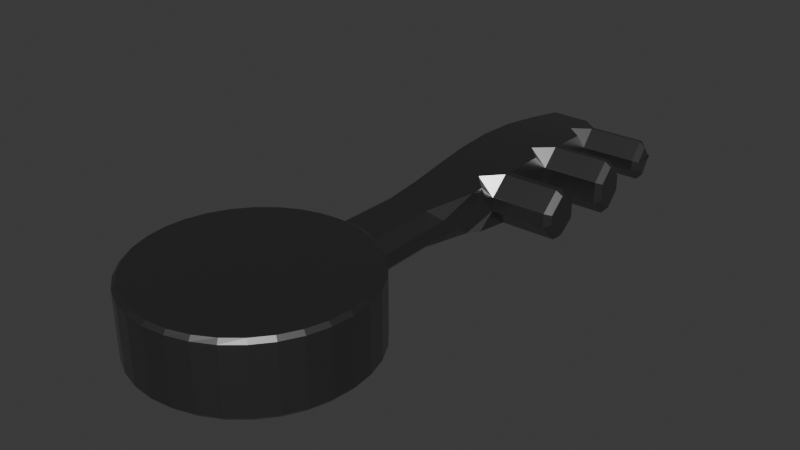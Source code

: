 # Source: key.blend  (saved by Blender 4.3.34; exported with 4.5.12 LTS)
import bpy
from mathutils import Matrix  # noqa: F401  (used for matrix-valued properties, if any)

bpy.ops.wm.read_factory_settings(use_empty=True)
scene = bpy.context.scene
scene.name = 'Scene'

# ---- collections
col_collection = bpy.data.collections.new('Collection'); scene.collection.children.link(col_collection)

# ---- materials (node trees are filled in below, after node groups)
mat_material = bpy.data.materials.new('Material')
mat_material.alpha_threshold = 0.0
mat_material.roughness = 0.5
mat_material.line_color = (0.0, 0.0, 0.0, 1.0)

# ---- material node trees
mat_material.use_nodes = True; mat_material.node_tree.nodes.clear()
_N = mat_material.node_tree.nodes; _L = mat_material.node_tree.links
n0 = _N.new('ShaderNodeOutputMaterial'); n0.name = 'Material Output'; n0.location = (300, 300)
n1 = _N.new('ShaderNodeBsdfPrincipled'); n1.name = 'Principled BSDF'; n1.location = (10, 300)
n1.inputs[0].default_value = (0.2839, 0.2839, 0.2839, 1.0)
n1.inputs[1].default_value = 1.0
n1.inputs[2].default_value = 0.3455
n1.inputs[3].default_value = 1.45
_L.new(n1.outputs[0], n0.inputs[0])
n0.is_active_output = True

# ---- world
world_world = bpy.data.worlds.new('World'); scene.world = world_world
world_world.use_nodes = True; world_world.node_tree.nodes.clear()
_N = world_world.node_tree.nodes; _L = world_world.node_tree.links
n0 = _N.new('ShaderNodeOutputWorld'); n0.name = 'World Output'; n0.location = (300, 300)
n1 = _N.new('ShaderNodeBackground'); n1.name = 'Background'; n1.location = (10, 300)
n1.inputs[0].default_value = (0.05088, 0.05088, 0.05088, 1.0)
_L.new(n1.outputs[0], n0.inputs[0])
n0.is_active_output = True
world_world.color = (0.05088, 0.05088, 0.05088)
world_world.sun_shadow_jitter_overblur = 0.0

# ---- meshes
me_cube = bpy.data.meshes.new('Cube')
me_cube.from_pydata([(0.1057, 0.4529, 0.05586), (0.1, 0.5, 0.002472), (0.05247, 0.5, 0.05), (0.1131, 0.3921, 0.01589), (0.1074, 0.4392, 0.05757), (0.06553, 0.3921, 0.06342), (0.1171, 0.345, 0.068), (0.1235, 0.2347, 0.07582), (0.1226, 0.2822, 0.02658), (0.1185, 0.3293, 0.06953), (0.07505, 0.2822, 0.07411), (0.1248, 0.17, 0.03062), (0.1239, 0.2175, 0.07644), (0.0773, 0.17, 0.07814), (0.1228, 0.1226, 0.07689), (0.1162, 0.009196, 0.07186), (0.12, 0.0567, 0.02763), (0.122, 0.1042, 0.07641), (0.07247, 0.0567, 0.07516), (0.1108, -0.05652, 0.01976), (0.1147, -0.009019, 0.07059), (0.06331, -0.05652, 0.06729), (0.1069, -0.1037, 0.06339), (0.1147, -0.009019, -0.07059), (0.1108, -0.05652, -0.01976), (0.1069, -0.1037, -0.06339), (0.06331, -0.05652, -0.06729), (0.12, 0.0567, -0.02763), (0.1162, 0.009196, -0.07186), (0.07247, 0.0567, -0.07516), (0.122, 0.1042, -0.07641), (0.1239, 0.2175, -0.07644), (0.1248, 0.17, -0.03062), (0.1228, 0.1226, -0.07689), (0.0773, 0.17, -0.07814), (0.1226, 0.2822, -0.02658), (0.1235, 0.2347, -0.07582), (0.07505, 0.2822, -0.07411), (0.1185, 0.3293, -0.06953), (0.1074, 0.4392, -0.05757), (0.1131, 0.3921, -0.01589), (0.1171, 0.345, -0.068), (0.06553, 0.3921, -0.06342), (0.1, 0.5, -0.002472), (0.1057, 0.4529, -0.05586), (0.05247, 0.5, -0.05), (-0.05558, 0.5, -0.05), (-0.1053, 0.456, -0.01102), (-0.05562, -0.5, 0.05), (-0.1, -0.5, 0.005615), (-0.1106, -0.5237, 0.0859), (-0.07253, -0.5105, 0.08312), (-0.06054, -0.504, 0.06973), (-0.1, -0.5, -0.005615), (-0.05562, -0.5, -0.05), (-0.06054, -0.504, -0.06973), (-0.07253, -0.5105, -0.08312), (-0.1106, -0.5237, -0.0859), (-0.1131, 0.3921, -0.01898), (-0.06864, 0.3921, -0.06342), (-0.07816, 0.2822, -0.07411), (-0.1226, 0.2822, -0.02968), (-0.08043, 0.17, -0.07814), (-0.1248, 0.17, -0.03373), (-0.0756, 0.0567, -0.07516), (-0.12, 0.0567, -0.03075), (-0.06644, -0.05652, -0.06729), (-0.1108, -0.05652, -0.02289), (-0.057, -0.1687, -0.05801), (-0.1014, -0.1687, -0.01362), (-0.09549, -0.2796, -0.006479), (-0.05111, -0.2796, -0.05087), (-0.05111, -0.2796, 0.05087), (-0.09549, -0.2796, 0.006479), (-0.057, -0.1687, 0.05801), (-0.1014, -0.1687, 0.01362), (-0.06644, -0.05652, 0.06729), (-0.1108, -0.05652, 0.02289), (-0.0756, 0.0567, 0.07516), (-0.12, 0.0567, 0.03075), (-0.08043, 0.17, 0.07814), (-0.1248, 0.17, 0.03373), (-0.07816, 0.2822, 0.07411), (-0.1226, 0.2822, 0.02968), (-0.06864, 0.3921, 0.06342), (-0.1131, 0.3921, 0.01898), (-0.05558, 0.5, 0.05), (-0.1053, 0.456, 0.01102), (0.0, -0.5201, 0.1), (-2.241e-10, -0.5082, 0.09068), (0.05658, -0.5257, 0.1), (0.06596, -0.513, 0.09103), (0.111, -0.5422, 0.1), (0.09286, -0.5208, 0.09029), (0.1611, -0.569, 0.1), (0.1667, -0.5607, 0.09006), (0.2051, -0.6051, 0.1), (0.2121, -0.598, 0.09006), (0.2411, -0.649, 0.1), (0.2494, -0.6435, 0.09006), (0.2679, -0.6991, 0.1), (0.2772, -0.6953, 0.09006), (0.2844, -0.7536, 0.1), (0.2942, -0.7516, 0.09006), (0.29, -0.8101, 0.1), (0.3, -0.8101, 0.09006), (0.2844, -0.8667, 0.1), (0.2942, -0.8687, 0.09006), (0.2679, -0.9211, 0.1), (0.2772, -0.9249, 0.09006), (0.2411, -0.9713, 0.1), (0.2494, -0.9768, 0.09006), (0.2051, -1.015, 0.1), (0.2121, -1.022, 0.09006), (0.1611, -1.051, 0.1), (0.1667, -1.06, 0.09006), (0.111, -1.078, 0.1), (0.1148, -1.087, 0.09006), (0.05658, -1.095, 0.1), (0.05853, -1.104, 0.09006), (0.0, -1.1, 0.1), (0.0, -1.11, 0.09006), (-0.05658, -1.095, 0.1), (-0.05853, -1.104, 0.09006), (-0.111, -1.078, 0.1), (-0.1148, -1.087, 0.09006), (-0.1611, -1.051, 0.1), (-0.1667, -1.06, 0.09006), (-0.2051, -1.015, 0.1), (-0.2121, -1.022, 0.09006), (-0.2411, -0.9713, 0.1), (-0.2494, -0.9768, 0.09006), (-0.2679, -0.9211, 0.1), (-0.2772, -0.9249, 0.09006), (-0.2844, -0.8667, 0.1), (-0.2942, -0.8687, 0.09006), (-0.29, -0.8101, 0.1), (-0.3, -0.8101, 0.09006), (-0.2844, -0.7536, 0.1), (-0.2942, -0.7516, 0.09006), (-0.2679, -0.6991, 0.1), (-0.2772, -0.6953, 0.09006), (-0.2411, -0.649, 0.1), (-0.2494, -0.6435, 0.09006), (-0.2051, -0.6051, 0.1), (-0.2121, -0.598, 0.09006), (-0.1611, -0.569, 0.1), (-0.1667, -0.5607, 0.09006), (-0.111, -0.5422, 0.1), (-0.09274, -0.5212, 0.09104), (-0.05658, -0.5257, 0.1), (-0.06596, -0.513, 0.09103), (0.0, -0.5243, -0.1), (-1.541e-10, -0.5075, -0.0868), (0.06906, -0.5119, -0.0873), (0.05577, -0.5298, -0.1), (0.0837, -0.5163, -0.08731), (0.1094, -0.546, -0.1), (0.1667, -0.5607, -0.08592), (0.1588, -0.5725, -0.1), (0.2121, -0.598, -0.08592), (0.2021, -0.608, -0.1), (0.2494, -0.6435, -0.08592), (0.2377, -0.6513, -0.1), (0.2772, -0.6953, -0.08592), (0.2641, -0.7007, -0.1), (0.2942, -0.7516, -0.08592), (0.2804, -0.7544, -0.1), (0.3, -0.8101, -0.08592), (0.2859, -0.8101, -0.1), (0.2942, -0.8687, -0.08592), (0.2804, -0.8659, -0.1), (0.2772, -0.9249, -0.08592), (0.2641, -0.9195, -0.1), (0.2494, -0.9768, -0.08592), (0.2377, -0.9689, -0.1), (0.2121, -1.022, -0.08592), (0.2021, -1.012, -0.1), (0.1667, -1.06, -0.08592), (0.1588, -1.048, -0.1), (0.1148, -1.087, -0.08592), (0.1094, -1.074, -0.1), (0.05853, -1.104, -0.08592), (0.05577, -1.09, -0.1), (0.0, -1.11, -0.08592), (0.0, -1.096, -0.1), (-0.05853, -1.104, -0.08592), (-0.05577, -1.09, -0.1), (-0.1148, -1.087, -0.08592), (-0.1094, -1.074, -0.1), (-0.1667, -1.06, -0.08592), (-0.1588, -1.048, -0.1), (-0.2121, -1.022, -0.08592), (-0.2021, -1.012, -0.1), (-0.2494, -0.9768, -0.08592), (-0.2377, -0.9689, -0.1), (-0.2772, -0.9249, -0.08592), (-0.2641, -0.9195, -0.1), (-0.2942, -0.8687, -0.08592), (-0.2804, -0.8659, -0.1), (-0.3, -0.8101, -0.08592), (-0.2859, -0.8101, -0.1), (-0.2942, -0.7516, -0.08592), (-0.2804, -0.7544, -0.1), (-0.2772, -0.6953, -0.08592), (-0.2641, -0.7007, -0.1), (-0.2494, -0.6435, -0.08592), (-0.2377, -0.6513, -0.1), (-0.2121, -0.598, -0.08592), (-0.2021, -0.608, -0.1), (-0.1667, -0.5607, -0.08592), (-0.1588, -0.5725, -0.1), (-0.08372, -0.5157, -0.08624), (-0.1094, -0.546, -0.1), (-0.06906, -0.5119, -0.0873), (-0.05577, -0.5298, -0.1), (0.1, -0.5, 0.01942), (0.06939, -0.5, 0.05), (0.07175, -0.5023, 0.06149), (0.08104, -0.5073, 0.07286), (0.09524, -0.5138, 0.07685), (0.06939, -0.5, -0.05), (0.1, -0.5, -0.01942), (0.08863, -0.5114, -0.07602), (0.08104, -0.5073, -0.07286), (0.07137, -0.5021, -0.06054), (0.09977, -0.1992, 0.0254), (0.1039, -0.1387, 0.06009), (0.09612, -0.3102, 0.02016), (0.09712, -0.249, 0.02219), (0.06488, -0.2796, 0.05087), (0.06488, -0.2796, -0.05087), (0.09712, -0.249, -0.02219), (0.09612, -0.3102, -0.02016), (0.08823, -0.1374, -0.0606), (0.09977, -0.1992, -0.0254), (0.2722, 0.4887, -0.003161), (0.2556, 0.5031, 0.002472), (0.277, 0.449, 0.04183), (0.2613, 0.456, 0.05586), (0.2772, 0.4474, 0.04204), (0.263, 0.4423, 0.05757), (0.2817, 0.4103, 0.009187), (0.2687, 0.3952, 0.01589), (0.2933, 0.2708, 0.0206), (0.2782, 0.2853, 0.02658), (0.2941, 0.2316, 0.06122), (0.2792, 0.2378, 0.07582), (0.2942, 0.2267, 0.06139), (0.2795, 0.2206, 0.07644), (0.295, 0.1883, 0.02432), (0.2805, 0.1732, 0.03062), (0.2893, 0.04532, 0.02116), (0.2756, 0.0598, 0.02763), (0.2862, 0.007239, 0.05662), (0.2717, 0.0123, 0.07186), (0.2857, 0.001198, 0.0562), (0.2703, -0.00591, 0.07059), (0.2825, -0.03834, 0.0139), (0.2664, -0.05341, 0.01976), (0.2825, -0.03834, -0.0139), (0.2664, -0.05341, -0.01976), (0.2857, 0.001198, -0.0562), (0.2703, -0.00591, -0.07059), (0.2862, 0.007239, -0.05662), (0.2717, 0.0123, -0.07186), (0.2893, 0.04532, -0.02116), (0.2756, 0.0598, -0.02763), (0.295, 0.1883, -0.02432), (0.2805, 0.1732, -0.03062), (0.2942, 0.2267, -0.06139), (0.2795, 0.2206, -0.07644), (0.2941, 0.2316, -0.06122), (0.2792, 0.2378, -0.07582), (0.2933, 0.2708, -0.0206), (0.2782, 0.2853, -0.02658), (0.2817, 0.4103, -0.009187), (0.2687, 0.3952, -0.01589), (0.2772, 0.4474, -0.04204), (0.263, 0.4423, -0.05757), (0.277, 0.449, -0.04183), (0.2613, 0.456, -0.05586), (0.2722, 0.4887, 0.003161), (0.2556, 0.5031, -0.002472)], [], [(216, 220, 93, 156, 223, 222), (51, 50, 149, 151), (227, 74, 72, 230), (230, 72, 48, 217), (0, 2, 86, 84, 5, 4), (91, 93, 220, 219), (219, 218, 89, 91), (160, 97, 99, 162), (162, 99, 101, 164), (164, 101, 103, 166), (166, 103, 105, 168), (168, 105, 107, 170), (170, 107, 109, 172), (172, 109, 111, 174), (174, 111, 113, 176), (176, 113, 115, 178), (178, 115, 117, 180), (180, 117, 119, 182), (182, 119, 121, 184), (184, 121, 123, 186), (186, 123, 125, 188), (188, 125, 127, 190), (190, 127, 129, 192), (192, 129, 131, 194), (194, 131, 133, 196), (196, 133, 135, 198), (198, 135, 137, 200), (200, 137, 139, 202), (53, 57, 212, 149, 50, 49), (202, 139, 141, 204), (153, 214, 56, 55), (204, 141, 143, 206), (153, 225, 224, 154), (206, 143, 145, 208), (61, 83, 85, 58), (208, 145, 147, 210), (156, 93, 95, 158), (210, 147, 149, 212), (233, 228, 216, 222), (212, 57, 56, 214), (158, 95, 97, 160), (151, 89, 52, 51), (55, 54, 221, 225, 153), (71, 231, 221, 54), (156, 154, 224, 223), (53, 49, 73, 70), (7, 247, 245, 8), (15, 18, 78, 76, 21, 20), (15, 255, 253, 16), (63, 81, 83, 61), (23, 263, 261, 24), (25, 24, 19, 22, 227, 234), (0, 4, 241, 239), (43, 283, 281, 44), (35, 275, 273, 36), (65, 79, 81, 63), (64, 29, 28, 23, 26, 66), (265, 28, 27, 267), (235, 226, 229, 232), (89, 218, 217, 48, 52), (66, 26, 25, 234, 68), (70, 73, 75, 69), (62, 34, 33, 30, 29, 64), (60, 37, 36, 31, 34, 62), (59, 42, 41, 38, 37, 60), (46, 45, 44, 39, 42, 59), (280, 282, 236, 238, 240, 242, 276, 278), (41, 40, 3, 6, 9, 8, 35, 38), (272, 274, 244, 246, 248, 250, 268, 270), (33, 32, 11, 14, 17, 16, 27, 30), (264, 266, 252, 254, 256, 258, 260, 262), (22, 21, 76, 74, 227), (68, 234, 231, 71), (7, 12, 249, 247), (15, 20, 257, 255), (11, 251, 249, 12), (14, 13, 80, 78, 18, 17), (69, 75, 77, 67), (67, 77, 79, 65), (7, 10, 82, 80, 13, 12), (46, 86, 2, 1, 43, 45), (6, 5, 84, 82, 10, 9), (19, 259, 257, 20), (3, 243, 241, 4), (0, 1, 2), (3, 4, 5, 6), (7, 8, 9, 10), (11, 12, 13, 14), (15, 16, 17, 18), (19, 20, 21, 22), (23, 24, 25, 26), (27, 28, 29, 30), (31, 32, 33, 34), (35, 36, 37, 38), (39, 40, 41, 42), (43, 44, 45), (39, 279, 277, 40), (31, 36, 273, 271), (27, 16, 253, 267), (269, 32, 31, 271), (3, 40, 277, 243), (43, 1, 237, 283), (39, 44, 281, 279), (19, 24, 261, 259), (23, 28, 265, 263), (35, 8, 245, 275), (11, 32, 269, 251), (48, 49, 50, 51, 52), (53, 54, 55, 56, 57), (71, 54, 53, 70), (59, 60, 61, 58), (60, 62, 63, 61), (62, 64, 65, 63), (64, 66, 67, 65), (66, 68, 69, 67), (68, 71, 70, 69), (48, 72, 73, 49), (72, 74, 75, 73), (74, 76, 77, 75), (76, 78, 79, 77), (78, 80, 81, 79), (80, 82, 83, 81), (82, 84, 85, 83), (84, 86, 87, 85), (86, 46, 47, 87), (46, 59, 58, 47), (58, 85, 87, 47), (91, 89, 88, 90), (93, 91, 90, 92), (95, 93, 92, 94), (97, 95, 94, 96), (99, 97, 96, 98), (101, 99, 98, 100), (103, 101, 100, 102), (105, 103, 102, 104), (107, 105, 104, 106), (109, 107, 106, 108), (111, 109, 108, 110), (113, 111, 110, 112), (115, 113, 112, 114), (117, 115, 114, 116), (119, 117, 116, 118), (121, 119, 118, 120), (123, 121, 120, 122), (125, 123, 122, 124), (127, 125, 124, 126), (129, 127, 126, 128), (131, 129, 128, 130), (133, 131, 130, 132), (135, 133, 132, 134), (137, 135, 134, 136), (139, 137, 136, 138), (141, 139, 138, 140), (143, 141, 140, 142), (145, 143, 142, 144), (147, 145, 144, 146), (149, 147, 146, 148), (151, 149, 148, 150), (89, 151, 150, 88), (90, 88, 150, 148, 146, 144, 142, 140, 138, 136, 134, 132, 130, 128, 126, 124, 122, 120, 118, 116, 114, 112, 110, 108, 106, 104, 102, 100, 98, 96, 94, 92), (153, 154, 155, 152), (154, 156, 157, 155), (156, 158, 159, 157), (158, 160, 161, 159), (160, 162, 163, 161), (162, 164, 165, 163), (164, 166, 167, 165), (166, 168, 169, 167), (168, 170, 171, 169), (170, 172, 173, 171), (172, 174, 175, 173), (174, 176, 177, 175), (176, 178, 179, 177), (178, 180, 181, 179), (180, 182, 183, 181), (182, 184, 185, 183), (184, 186, 187, 185), (186, 188, 189, 187), (188, 190, 191, 189), (190, 192, 193, 191), (192, 194, 195, 193), (194, 196, 197, 195), (196, 198, 199, 197), (198, 200, 201, 199), (200, 202, 203, 201), (202, 204, 205, 203), (204, 206, 207, 205), (206, 208, 209, 207), (208, 210, 211, 209), (210, 212, 213, 211), (212, 214, 215, 213), (214, 153, 152, 215), (152, 155, 157, 159, 161, 163, 165, 167, 169, 171, 173, 175, 177, 179, 181, 183, 185, 187, 189, 191, 193, 195, 197, 199, 201, 203, 205, 207, 209, 211, 213, 215), (216, 217, 218, 219, 220), (221, 222, 223, 224, 225), (228, 229, 230), (231, 232, 233), (230, 217, 216, 228), (227, 230, 229, 226), (221, 231, 233, 222), (231, 234, 235, 232), (226, 235, 234, 227), (228, 233, 232, 229), (221, 222, 216, 217, 48, 49, 53, 54), (274, 272, 273, 275), (270, 268, 269, 271), (254, 252, 253, 255), (266, 264, 265, 267), (242, 240, 241, 243), (238, 236, 237, 239), (278, 276, 277, 279), (258, 256, 257, 259), (262, 260, 261, 263), (246, 244, 245, 247), (282, 280, 281, 283), (250, 248, 249, 251), (236, 282, 283, 237), (240, 238, 239, 241), (276, 242, 243, 277), (248, 246, 247, 249), (244, 274, 275, 245), (268, 250, 251, 269), (256, 254, 255, 257), (252, 266, 267, 253), (260, 258, 259, 261), (264, 262, 263, 265), (272, 270, 271, 273), (280, 278, 279, 281), (237, 1, 0, 239)])
_uv = me_cube.uv_layers.new(name='UVMap')
_uv.uv.foreach_set('vector', [0.3264, 0.9305, 0.3625, 0.9385, 0.371, 0.9427, 0.2602, 0.9427, 0.2671, 0.9393, 0.3022, 0.9311, 0.6274, 0.9761, 0.624, 1.0, 0.6216, 0.9886, 0.6227, 0.9717, 0.399, 0.2242, 0.2984, 0.2066, 0.3014, 0.1379, 0.3738, 0.1372, 0.3738, 0.1372, 0.3014, 0.1379, 0.2972, 0.0007707, 0.3753, 1.304e-08, 0.4038, 0.5926, 0.3708, 0.6225, 0.3034, 0.6232, 0.2945, 0.5555, 0.3783, 0.5546, 0.4047, 0.584, 0.6284, 0.8896, 0.63, 0.8731, 0.6385, 0.872, 0.6404, 0.8809, 0.6404, 0.8809, 0.6471, 0.887, 0.6258, 0.9306, 0.6284, 0.8896, 0.1151, 0.892, 0.005221, 0.8919, 0.00569, 0.8647, 0.1156, 0.8648, 0.1156, 0.8648, 0.00569, 0.8647, 0.006059, 0.8332, 0.1159, 0.8332, 0.1159, 0.8332, 0.006059, 0.8332, 0.006313, 0.7986, 0.1162, 0.7987, 0.1162, 0.7987, 0.006313, 0.7986, 0.006442, 0.7622, 0.1163, 0.7623, 0.1163, 0.7623, 0.006442, 0.7622, 0.006442, 0.7256, 0.1163, 0.7257, 0.1163, 0.7257, 0.006442, 0.7256, 0.006313, 0.6899, 0.1162, 0.69, 0.1162, 0.69, 0.006313, 0.6899, 0.006059, 0.6568, 0.1159, 0.6569, 0.1159, 0.6569, 0.006059, 0.6568, 0.00569, 0.6273, 0.1156, 0.6274, 0.3798, 0.6232, 0.4897, 0.6232, 0.4897, 0.6508, 0.3798, 0.6508, 0.3798, 0.6508, 0.4897, 0.6508, 0.4897, 0.6827, 0.3798, 0.6827, 0.3798, 0.6827, 0.4897, 0.6827, 0.4897, 0.7175, 0.3798, 0.7175, 0.3798, 0.7175, 0.4897, 0.7175, 0.4897, 0.7539, 0.3798, 0.7539, 0.3798, 0.7539, 0.4897, 0.7539, 0.4897, 0.7905, 0.3798, 0.7905, 0.3798, 0.7905, 0.4897, 0.7905, 0.4897, 0.826, 0.3798, 0.826, 0.3798, 0.826, 0.4897, 0.826, 0.4897, 0.8589, 0.3798, 0.8589, 0.3798, 0.8589, 0.4897, 0.8589, 0.4897, 0.888, 0.3798, 0.888, 0.2324, 0.892, 0.1225, 0.892, 0.1225, 0.8645, 0.2324, 0.8645, 0.2324, 0.8645, 0.1225, 0.8645, 0.1225, 0.8328, 0.2324, 0.8328, 0.2324, 0.8328, 0.1225, 0.8328, 0.1225, 0.798, 0.2324, 0.798, 0.2324, 0.798, 0.1225, 0.798, 0.1225, 0.7616, 0.2324, 0.7616, 0.2324, 0.7616, 0.1225, 0.7616, 0.1225, 0.725, 0.2324, 0.725, 0.5612, 0.8658, 0.5111, 0.872, 0.5109, 0.8554, 0.6216, 0.8609, 0.6184, 0.872, 0.5682, 0.8658, 0.2324, 0.725, 0.1225, 0.725, 0.1225, 0.6895, 0.2324, 0.6895, 0.9519, 0.9222, 0.9486, 0.8791, 0.9511, 0.8768, 0.9599, 0.8838, 0.2324, 0.6895, 0.1225, 0.6895, 0.1225, 0.6565, 0.2324, 0.6565, 0.9519, 0.9222, 0.9713, 0.9656, 0.964, 0.972, 0.9545, 0.9651, 0.2324, 0.6565, 0.1225, 0.6565, 0.1225, 0.6273, 0.2324, 0.6273, 0.9529, 0.137, 0.9158, 0.1361, 0.9243, 0.06744, 0.948, 0.06806, 0.7181, 0.8515, 0.7181, 0.7416, 0.7473, 0.7416, 0.7473, 0.8515, 0.8, 0.8519, 0.8056, 0.741, 0.8509, 0.7412, 0.8509, 0.8511, 0.7473, 0.8515, 0.7473, 0.7416, 0.7943, 0.741, 0.8, 0.8517, 0.2992, 0.8128, 0.3243, 0.8122, 0.3264, 0.9305, 0.3022, 0.9311, 0.9486, 0.8698, 0.9477, 0.8529, 0.9511, 0.8768, 0.9486, 0.8791, 0.8509, 0.8511, 0.8509, 0.7412, 0.8784, 0.7412, 0.8784, 0.851, 0.6227, 0.9717, 0.6258, 0.9306, 0.6363, 0.9691, 0.6274, 0.9761, 0.9599, 0.8838, 0.9724, 0.8861, 0.9778, 0.9639, 0.9713, 0.9656, 0.9519, 0.9222, 0.0563, 0.4888, 0.1287, 0.4862, 0.1365, 0.6236, 0.05852, 0.6265, 0.9551, 0.9741, 0.9545, 0.9651, 0.964, 0.972, 0.9624, 0.9768, 0.925, 0.6241, 0.9179, 0.6239, 0.921, 0.4863, 0.9291, 0.4865, 0.4136, 0.4557, 0.5108, 0.4567, 0.5105, 0.4887, 0.4133, 0.4877, 0.4076, 0.3156, 0.3806, 0.3452, 0.2881, 0.3461, 0.2932, 0.276, 0.3742, 0.2752, 0.4065, 0.3043, 0.4076, 0.3156, 0.5047, 0.3165, 0.5075, 0.3483, 0.4103, 0.3473, 0.9535, 0.2071, 0.9114, 0.206, 0.9158, 0.1361, 0.9529, 0.137, 0.8784, 0.8534, 0.8784, 0.9505, 0.8467, 0.949, 0.8467, 0.8519, 0.2693, 0.6844, 0.2958, 0.6542, 0.3205, 0.6536, 0.3484, 0.6826, 0.3468, 0.7045, 0.2717, 0.7059, 0.4038, 0.5926, 0.4047, 0.584, 0.5019, 0.5849, 0.5009, 0.5936, 0.9201, 0.7238, 0.9201, 0.6267, 0.9535, 0.6241, 0.9535, 0.7213, 0.9169, 0.9592, 0.9169, 0.862, 0.9477, 0.8624, 0.9477, 0.9596, 0.9498, 0.2777, 0.9114, 0.2767, 0.9114, 0.206, 0.9535, 0.2071, 0.03333, 0.2797, 0.1257, 0.2763, 0.1541, 0.3049, 0.1536, 0.3163, 0.1226, 0.3471, 0.04163, 0.3501, 0.2511, 0.2994, 0.1541, 0.3049, 0.1554, 0.275, 0.2524, 0.2695, 0.2944, 0.7436, 0.3261, 0.7429, 0.3248, 0.7741, 0.2971, 0.7747, 0.6258, 0.9306, 0.6471, 0.887, 0.6541, 0.889, 0.6488, 0.9668, 0.6363, 0.9691, 0.04163, 0.3501, 0.1226, 0.3471, 0.1509, 0.3755, 0.14, 0.397, 0.05009, 0.4198, 0.9291, 0.4865, 0.921, 0.4863, 0.9184, 0.4171, 0.9354, 0.4176, 0.02772, 0.2091, 0.1262, 0.2055, 0.1556, 0.234, 0.1556, 0.2455, 0.1257, 0.2763, 0.03333, 0.2797, 0.02657, 0.139, 0.1222, 0.1355, 0.1535, 0.164, 0.1541, 0.1748, 0.1262, 0.2055, 0.02772, 0.2091, 0.03, 0.07015, 0.1137, 0.06708, 0.147, 0.09533, 0.1482, 0.1051, 0.1222, 0.1355, 0.02657, 0.139, 0.03568, 0.002472, 0.1031, -3.806e-08, 0.1374, 0.02818, 0.1387, 0.03672, 0.1137, 0.06708, 0.03, 0.07015, 0.4547, 0.9363, 0.4551, 0.8989, 0.4525, 0.9019, 0.4894, 0.8973, 0.4903, 0.8979, 0.4938, 0.9285, 0.4862, 0.9371, 0.4554, 0.9371, 0.775, 0.9643, 0.7314, 0.9596, 0.7181, 0.9449, 0.7181, 0.9012, 0.7247, 0.894, 0.7645, 0.8943, 0.7867, 0.919, 0.7829, 0.9585, 0.3797, 0.952, 0.3798, 0.9168, 0.3976, 0.8983, 0.4328, 0.897, 0.4351, 0.8991, 0.4362, 0.9324, 0.4151, 0.9542, 0.3818, 0.9542, 0.6216, 0.8028, 0.6497, 0.7724, 0.6879, 0.7714, 0.7176, 0.8002, 0.7176, 0.8118, 0.6879, 0.8422, 0.6534, 0.8431, 0.6222, 0.8143, 0.05976, 0.956, 0.02723, 0.9562, 0.009162, 0.9369, 0.01142, 0.9044, 0.01436, 0.902, 0.05047, 0.9044, 0.06234, 0.917, 0.06234, 0.9532, 0.4011, 0.2458, 0.3742, 0.2752, 0.2932, 0.276, 0.2984, 0.2066, 0.399, 0.2242, 0.05009, 0.4198, 0.14, 0.397, 0.1287, 0.4862, 0.0563, 0.4888, 0.4136, 0.4557, 0.4137, 0.4449, 0.5109, 0.4459, 0.5108, 0.4567, 0.4076, 0.3156, 0.4065, 0.3043, 0.5037, 0.3053, 0.5047, 0.3165, 0.5394, 0.8735, 0.5394, 0.9706, 0.5109, 0.9691, 0.5109, 0.872, 0.4124, 0.3858, 0.3843, 0.4156, 0.2858, 0.4166, 0.2881, 0.3461, 0.3806, 0.3452, 0.4118, 0.3744, 0.9354, 0.4176, 0.9184, 0.4171, 0.9145, 0.3472, 0.943, 0.348, 0.943, 0.348, 0.9145, 0.3472, 0.9114, 0.2767, 0.9498, 0.2777, 0.4136, 0.4557, 0.3836, 0.4856, 0.2879, 0.4866, 0.2858, 0.4166, 0.3843, 0.4156, 0.4137, 0.4449, 0.9498, 0.8209, 0.8874, 0.8209, 0.8874, 0.7535, 0.9171, 0.7238, 0.9201, 0.7238, 0.9498, 0.7535, 0.4102, 0.5248, 0.3783, 0.5546, 0.2945, 0.5555, 0.2879, 0.4866, 0.3836, 0.4856, 0.411, 0.5149, 0.822, 0.8519, 0.822, 0.949, 0.7903, 0.9504, 0.7903, 0.8534, 0.408, 0.5567, 0.5052, 0.5577, 0.5019, 0.5849, 0.4047, 0.584, 0.8837, 0.7213, 0.9171, 0.7238, 0.8874, 0.7535, 0.408, 0.5567, 0.4047, 0.584, 0.3783, 0.5546, 0.4102, 0.5248, 0.7659, 0.8517, 0.7645, 0.8943, 0.7247, 0.894, 0.7453, 0.8709, 0.6879, 0.7714, 0.7157, 0.741, 0.7181, 0.772, 0.7176, 0.8002, 0.7163, 0.8712, 0.6879, 0.8422, 0.7176, 0.8118, 0.7181, 0.8429, 0.3205, 0.6536, 0.3515, 0.6232, 0.3507, 0.6544, 0.3484, 0.6826, 0.1536, 0.3163, 0.1522, 0.3458, 0.1509, 0.3755, 0.1226, 0.3471, 0.1554, 0.275, 0.1541, 0.3049, 0.1257, 0.2763, 0.1556, 0.2455, 0.1541, 0.1748, 0.1558, 0.2041, 0.1556, 0.234, 0.1262, 0.2055, 0.1518, 0.1342, 0.1535, 0.164, 0.1222, 0.1355, 0.1482, 0.1051, 0.1387, 0.03672, 0.1434, 0.06575, 0.147, 0.09533, 0.1137, 0.06708, 0.9201, 0.7238, 0.9535, 0.7213, 0.9498, 0.7535, 0.1387, 0.03672, 0.2358, 0.03122, 0.2404, 0.06025, 0.1434, 0.06575, 0.1541, 0.1748, 0.1535, 0.164, 0.2506, 0.1585, 0.2512, 0.1693, 0.709, 0.9684, 0.6745, 0.9684, 0.6745, 0.8712, 0.709, 0.8712, 0.2528, 0.1986, 0.1558, 0.2041, 0.1541, 0.1748, 0.2512, 0.1693, 0.2324, 0.6273, 0.2523, 0.6273, 0.2523, 0.7243, 0.2324, 0.7243, 0.9201, 0.7238, 0.9171, 0.7238, 0.9171, 0.6267, 0.9201, 0.6267, 0.1387, 0.03672, 0.1374, 0.02818, 0.2344, 0.02268, 0.2358, 0.03122, 0.822, 0.8519, 0.8467, 0.8519, 0.8467, 0.949, 0.822, 0.949, 0.1536, 0.3163, 0.1541, 0.3049, 0.2511, 0.2994, 0.2506, 0.3108, 0.9169, 0.9592, 0.8837, 0.9592, 0.8837, 0.862, 0.9169, 0.862, 0.5394, 0.8735, 0.5777, 0.8735, 0.5777, 0.9706, 0.5394, 0.9706, 0.6488, 0.9668, 0.6745, 0.9963, 0.624, 1.0, 0.6274, 0.9761, 0.6363, 0.9691, 0.9982, 0.8566, 0.9724, 0.8861, 0.9599, 0.8838, 0.9511, 0.8768, 0.9477, 0.8529, 0.0563, 0.4888, 0.05852, 0.6265, 0.03081, 0.6273, 0.02858, 0.4896, 0.9758, 0.0678, 0.9806, 0.1368, 0.9529, 0.137, 0.948, 0.06806, 0.9806, 0.1368, 0.9813, 0.2069, 0.9535, 0.2071, 0.9529, 0.137, 0.02772, 0.2091, 0.03333, 0.2797, 0.005611, 0.2805, 9.26e-10, 0.2099, 0.03333, 0.2797, 0.04163, 0.3501, 0.01391, 0.3509, 0.005611, 0.2805, 0.04163, 0.3501, 0.05009, 0.4198, 0.02237, 0.4206, 0.01391, 0.3509, 0.05009, 0.4198, 0.0563, 0.4888, 0.02858, 0.4896, 0.02237, 0.4206, 0.8903, 0.6222, 0.8934, 0.4846, 0.921, 0.4863, 0.9179, 0.6239, 0.8934, 0.4846, 0.8907, 0.4154, 0.9184, 0.4171, 0.921, 0.4863, 0.8907, 0.4154, 0.8868, 0.3455, 0.9145, 0.3472, 0.9184, 0.4171, 0.8868, 0.3455, 0.8837, 0.2749, 0.9114, 0.2767, 0.9145, 0.3472, 0.8837, 0.2749, 0.8837, 0.2043, 0.9114, 0.206, 0.9114, 0.2767, 0.8837, 0.2043, 0.8881, 0.1343, 0.9158, 0.1361, 0.9114, 0.206, 0.2879, 0.4866, 0.2945, 0.5555, 0.2668, 0.558, 0.2602, 0.4891, 0.2945, 0.5555, 0.3034, 0.6232, 0.2721, 0.5981, 0.2668, 0.558, 0.8874, 0.8209, 0.9498, 0.8209, 0.9255, 0.8529, 0.9117, 0.8529, 0.9692, 8.189e-09, 0.9758, 0.0678, 0.948, 0.06806, 0.9441, 0.0279, 0.948, 0.06806, 0.9243, 0.06744, 0.9303, 0.02754, 0.9441, 0.0279, 0.7202, 0.741, 0.6789, 0.74, 0.6797, 0.7322, 0.7152, 0.7322, 0.7374, 0.7379, 0.7202, 0.741, 0.7152, 0.7322, 0.75, 0.7253, 0.7857, 0.7177, 0.7374, 0.7379, 0.75, 0.7253, 0.7828, 0.7117, 0.8162, 0.6974, 0.7857, 0.7177, 0.7828, 0.7117, 0.8123, 0.6921, 0.8422, 0.6715, 0.8162, 0.6974, 0.8123, 0.6921, 0.8374, 0.667, 0.8626, 0.641, 0.8422, 0.6715, 0.8374, 0.667, 0.8571, 0.6376, 0.8766, 0.6072, 0.8626, 0.641, 0.8571, 0.6376, 0.8707, 0.6049, 0.006442, 0.7622, 0.006313, 0.7986, 1.826e-09, 0.797, 0.0001252, 0.7619, 0.006442, 0.7256, 0.006442, 0.7622, 0.0001252, 0.7619, 0.0001252, 0.7265, 0.006313, 0.6899, 0.006442, 0.7256, 0.0001252, 0.7265, 6.179e-09, 0.692, 0.8625, 0.465, 0.8765, 0.4988, 0.8706, 0.5001, 0.857, 0.4674, 0.842, 0.4345, 0.8625, 0.465, 0.857, 0.4674, 0.8373, 0.438, 0.8161, 0.4087, 0.842, 0.4345, 0.8373, 0.438, 0.8121, 0.413, 0.7855, 0.3883, 0.8161, 0.4087, 0.8121, 0.413, 0.7826, 0.3933, 0.4897, 0.7175, 0.4897, 0.6827, 0.4959, 0.6852, 0.4959, 0.7189, 0.4897, 0.7539, 0.4897, 0.7175, 0.4959, 0.7189, 0.4959, 0.7541, 0.4897, 0.7905, 0.4897, 0.7539, 0.4959, 0.7541, 0.4959, 0.7895, 0.4897, 0.826, 0.4897, 0.7905, 0.4959, 0.7895, 0.4959, 0.8238, 0.6089, 0.3883, 0.6428, 0.3743, 0.6447, 0.3798, 0.6119, 0.3933, 0.5784, 0.4087, 0.6089, 0.3883, 0.6119, 0.3933, 0.5824, 0.413, 0.5524, 0.4345, 0.5784, 0.4087, 0.5824, 0.413, 0.5573, 0.438, 0.532, 0.465, 0.5524, 0.4345, 0.5573, 0.438, 0.5376, 0.4674, 0.518, 0.4988, 0.532, 0.465, 0.5376, 0.4674, 0.524, 0.5001, 0.1225, 0.7616, 0.1225, 0.798, 0.1163, 0.7966, 0.1163, 0.7614, 0.5109, 0.5713, 0.5109, 0.5347, 0.5171, 0.5348, 0.5171, 0.5702, 0.5181, 0.6072, 0.5109, 0.5713, 0.5171, 0.5702, 0.5241, 0.6049, 0.5321, 0.641, 0.5181, 0.6072, 0.5241, 0.6049, 0.5377, 0.6376, 0.5526, 0.6715, 0.5321, 0.641, 0.5377, 0.6376, 0.5574, 0.667, 0.5785, 0.6974, 0.5526, 0.6715, 0.5574, 0.667, 0.5825, 0.6921, 0.6221, 0.7263, 0.5785, 0.6974, 0.5825, 0.6921, 0.6121, 0.7117, 0.6382, 0.733, 0.6221, 0.7263, 0.6121, 0.7117, 0.6449, 0.7253, 0.6789, 0.74, 0.6382, 0.733, 0.6449, 0.7253, 0.6797, 0.7322, 0.7152, 0.7322, 0.6797, 0.7322, 0.6449, 0.7253, 0.6121, 0.7117, 0.5825, 0.6921, 0.5574, 0.667, 0.5377, 0.6376, 0.5241, 0.6049, 0.5171, 0.5702, 0.5171, 0.5348, 0.524, 0.5001, 0.5376, 0.4674, 0.5573, 0.438, 0.5824, 0.413, 0.6119, 0.3933, 0.6447, 0.3798, 0.6795, 0.3729, 0.715, 0.3729, 0.7498, 0.3798, 0.7826, 0.3933, 0.8121, 0.413, 0.8373, 0.438, 0.857, 0.4674, 0.8706, 0.5001, 0.8776, 0.5348, 0.8776, 0.5702, 0.8707, 0.6049, 0.8571, 0.6376, 0.8374, 0.667, 0.8123, 0.6921, 0.7828, 0.7117, 0.75, 0.7253, 0.5512, 0.06653, 0.5807, 0.03494, 0.5841, 0.04849, 0.5594, 0.07323, 0.5807, 0.03494, 0.5886, 0.02964, 0.6132, 0.02905, 0.5841, 0.04849, 0.5886, 0.02964, 0.6429, 0.007164, 0.6455, 0.01566, 0.6132, 0.02905, 0.6429, 0.007164, 0.6789, 1.815e-08, 0.6799, 0.008833, 0.6455, 0.01566, 0.6789, 1.815e-08, 0.7157, 1.583e-08, 0.7149, 0.008833, 0.6799, 0.008833, 0.7157, 1.583e-08, 0.7517, 0.007164, 0.7492, 0.01566, 0.7149, 0.008833, 0.7517, 0.007164, 0.7856, 0.02122, 0.7815, 0.02905, 0.7492, 0.01566, 0.7856, 0.02122, 0.8161, 0.04162, 0.8106, 0.04849, 0.7815, 0.02905, 0.8161, 0.04162, 0.8421, 0.06759, 0.8353, 0.07323, 0.8106, 0.04849, 0.8421, 0.06759, 0.8625, 0.09812, 0.8548, 0.1023, 0.8353, 0.07323, 0.8625, 0.09812, 0.8766, 0.1321, 0.8682, 0.1347, 0.8548, 0.1023, 0.8766, 0.1321, 0.8837, 0.1681, 0.875, 0.169, 0.8682, 0.1347, 0.8837, 0.1681, 0.8837, 0.2048, 0.875, 0.204, 0.875, 0.169, 0.8837, 0.2048, 0.8766, 0.2408, 0.8682, 0.2383, 0.875, 0.204, 0.8766, 0.2408, 0.8625, 0.2747, 0.8548, 0.2706, 0.8682, 0.2383, 0.3798, 0.7175, 0.3798, 0.7539, 0.371, 0.7542, 0.371, 0.7195, 0.3798, 0.7539, 0.3798, 0.7905, 0.371, 0.7891, 0.371, 0.7542, 0.8161, 0.3312, 0.7856, 0.3516, 0.7815, 0.3439, 0.8106, 0.3245, 0.7856, 0.3516, 0.7517, 0.3657, 0.7492, 0.3573, 0.7815, 0.3439, 0.7517, 0.3657, 0.7156, 0.3729, 0.7148, 0.3641, 0.7492, 0.3573, 0.7156, 0.3729, 0.6789, 0.3729, 0.6798, 0.3641, 0.7148, 0.3641, 0.6789, 0.3729, 0.6429, 0.3657, 0.6455, 0.3573, 0.6798, 0.3641, 0.6429, 0.3657, 0.609, 0.3516, 0.6132, 0.3439, 0.6455, 0.3573, 0.609, 0.3516, 0.5784, 0.3312, 0.5841, 0.3245, 0.6132, 0.3439, 0.5784, 0.3312, 0.5525, 0.3053, 0.5594, 0.2997, 0.5841, 0.3245, 0.5525, 0.3053, 0.5321, 0.2747, 0.5399, 0.2706, 0.5594, 0.2997, 0.5321, 0.2747, 0.518, 0.2408, 0.5265, 0.2383, 0.5399, 0.2706, 0.518, 0.2408, 0.5109, 0.2048, 0.5197, 0.204, 0.5265, 0.2383, 0.5109, 0.2048, 0.5109, 0.1681, 0.5197, 0.169, 0.5197, 0.204, 0.5109, 0.1681, 0.522, 0.1102, 0.5265, 0.1347, 0.5197, 0.169, 0.522, 0.1102, 0.526, 0.1016, 0.5399, 0.1023, 0.5265, 0.1347, 0.526, 0.1016, 0.5512, 0.06653, 0.5594, 0.07323, 0.5399, 0.1023, 0.5594, 0.07323, 0.5841, 0.04849, 0.6132, 0.02905, 0.6455, 0.01566, 0.6799, 0.008833, 0.7149, 0.008833, 0.7492, 0.01566, 0.7815, 0.02905, 0.8106, 0.04849, 0.8353, 0.07323, 0.8548, 0.1023, 0.8682, 0.1347, 0.875, 0.169, 0.875, 0.204, 0.8682, 0.2383, 0.8548, 0.2706, 0.8353, 0.2997, 0.8106, 0.3245, 0.7815, 0.3439, 0.7492, 0.3573, 0.7148, 0.3641, 0.6798, 0.3641, 0.6455, 0.3573, 0.6132, 0.3439, 0.5841, 0.3245, 0.5594, 0.2997, 0.5399, 0.2706, 0.5265, 0.2383, 0.5197, 0.204, 0.5197, 0.169, 0.5265, 0.1347, 0.5399, 0.1023, 0.6745, 0.8712, 0.6541, 0.889, 0.6471, 0.887, 0.6404, 0.8809, 0.6385, 0.872, 0.9778, 0.9639, 0.9982, 0.9817, 0.9624, 0.9768, 0.964, 0.972, 0.9713, 0.9656, 0.2586, 0.7243, 0.2338, 0.753, 0.2324, 0.7243, 0.1287, 0.4862, 0.1481, 0.4662, 0.1489, 0.5044, 0.3435, 0.7937, 0.3459, 0.931, 0.3264, 0.9305, 0.3243, 0.8122, 0.3468, 0.7045, 0.3435, 0.7937, 0.3248, 0.7741, 0.3261, 0.7429, 0.1365, 0.6236, 0.1287, 0.4862, 0.1489, 0.5044, 0.1556, 0.6228, 0.28, 0.7951, 0.2717, 0.7059, 0.2944, 0.7436, 0.2971, 0.7747, 0.3261, 0.7429, 0.2944, 0.7436, 0.2717, 0.7059, 0.3468, 0.7045, 0.3243, 0.8122, 0.2992, 0.8128, 0.2971, 0.7747, 0.3248, 0.7741, 0.5335, 0.7601, 0.5526, 0.741, 0.5768, 0.741, 0.5959, 0.7601, 0.5959, 0.8381, 0.5682, 0.8658, 0.5612, 0.8658, 0.5335, 0.8381, 0.3798, 0.9168, 0.3797, 0.952, 0.371, 0.9561, 0.3711, 0.9134, 0.3818, 0.9542, 0.4151, 0.9542, 0.4196, 0.9638, 0.3784, 0.9638, 0.01142, 0.9044, 0.009162, 0.9369, -5.142e-08, 0.9397, 0.002817, 0.8992, 0.02723, 0.9562, 0.05976, 0.956, 0.06416, 0.9647, 0.02359, 0.9649, 0.4938, 0.9285, 0.4903, 0.8979, 0.4995, 0.8929, 0.504, 0.9318, 0.4894, 0.8973, 0.4525, 0.9019, 0.4486, 0.8935, 0.4925, 0.888, 0.4554, 0.9371, 0.4862, 0.9371, 0.4908, 0.9466, 0.4518, 0.9466, 0.05047, 0.9044, 0.01436, 0.902, 0.01168, 0.892, 0.05507, 0.8948, 0.06234, 0.9532, 0.06234, 0.917, 0.07194, 0.9128, 0.07194, 0.9563, 0.4328, 0.897, 0.3976, 0.8983, 0.3942, 0.8895, 0.4368, 0.888, 0.4551, 0.8989, 0.4547, 0.9363, 0.4461, 0.9401, 0.4465, 0.8958, 0.4362, 0.9324, 0.4351, 0.8991, 0.4447, 0.8952, 0.4461, 0.9363, 0.5069, 0.6232, 0.5109, 0.6232, 0.5073, 0.6339, 0.5104, 0.6339, 0.5109, 0.5888, 0.5107, 0.5898, 0.5009, 0.5936, 0.5019, 0.5849, 0.4862, 0.9371, 0.4938, 0.9285, 0.504, 0.9318, 0.4908, 0.9466, 0.4351, 0.8991, 0.4328, 0.897, 0.4368, 0.888, 0.4447, 0.8952, 0.8875, 0.8529, 0.9132, 0.8529, 0.9169, 0.862, 0.8837, 0.862, 0.4151, 0.9542, 0.4362, 0.9324, 0.4461, 0.9363, 0.4196, 0.9638, 0.01436, 0.902, 0.01142, 0.9044, 0.002817, 0.8992, 0.01168, 0.892, 0.009162, 0.9369, 0.02723, 0.9562, 0.02359, 0.9649, -5.142e-08, 0.9397, 0.06234, 0.917, 0.05047, 0.9044, 0.05507, 0.8948, 0.07194, 0.9128, 0.2602, 0.3022, 0.26, 0.306, 0.2506, 0.3108, 0.2511, 0.2994, 0.26, 0.162, 0.2602, 0.1651, 0.2512, 0.1693, 0.2506, 0.1585, 0.2444, 0.02663, 0.2446, 0.02767, 0.2358, 0.03122, 0.2344, 0.02268, 0.9171, 0.6267, 0.9171, 0.7238, 0.8837, 0.7213, 0.8837, 0.6241])
me_cube.materials.append(mat_material)
me_cube.use_mirror_vertex_groups = False
me_cube.update()

# ---- objects
ob_cube = bpy.data.objects.new('Cube', me_cube)

# ---- transforms, parenting, visibility, modifiers, constraints
ob_cube.location = (0.0, 0.0, 0.0)
ob_cube.lock_rotations_4d = False
ob_cube.empty_display_type = 'ARROWS'
ob_cube.lineart.crease_threshold = 0.0

# ---- collection membership
col_collection.objects.link(ob_cube)

# ---- scene / render settings (as saved in the file)
scene.frame_start = 1; scene.frame_end = 250; scene.frame_set(1)
scene.render.engine = 'BLENDER_EEVEE_NEXT'
bpy.context.view_layer.update()

# ---- added for rendering (the .blend has no active camera and no usable light): camera, sun
cam_auto = bpy.data.cameras.new('AutoCamera')
cam_auto.lens = 50.0
cam_auto.sensor_width = 36.0
cam_auto.clip_end = 1000.0
ob_auto_camera = bpy.data.objects.new('AutoCamera', cam_auto)
scene.collection.objects.link(ob_auto_camera)
ob_auto_camera.location = (1.60322, -2.22737, 1.28257)
ob_auto_camera.rotation_euler = (1.09748, -7.21219e-08, 0.694738)
scene.camera = ob_auto_camera
light_auto_sun = bpy.data.lights.new('AutoSun', 'SUN')
light_auto_sun.energy = 3.0
light_auto_sun.angle = 0.0523599
ob_auto_sun = bpy.data.objects.new('AutoSun', light_auto_sun)
scene.collection.objects.link(ob_auto_sun)
ob_auto_sun.rotation_euler = (0.872665, 0.174533, 0.523599)
bpy.context.view_layer.update()
